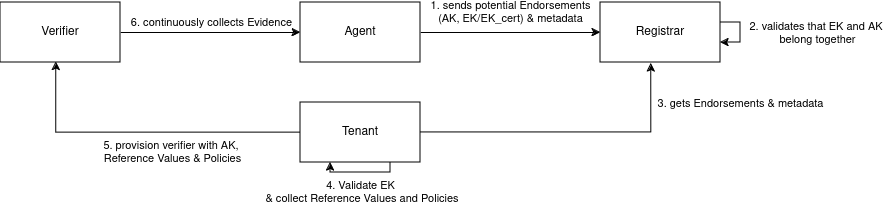

The diagram above was exported from draw.io. Its source (the exported page's mxGraphModel, read from the mxfile embedded in the PNG):
<mxGraphModel dx="1783" dy="994" grid="1" gridSize="10" guides="1" tooltips="1" connect="1" arrows="1" fold="1" page="1" pageScale="1" pageWidth="827" pageHeight="1169" math="0" shadow="0">
  <root>
    <mxCell id="0" />
    <mxCell id="1" parent="0" />
    <mxCell id="6pwx4IM8mq2fx8B0i34o-17" style="edgeStyle=orthogonalEdgeStyle;rounded=0;orthogonalLoop=1;jettySize=auto;html=1;entryX=0;entryY=0.5;entryDx=0;entryDy=0;" edge="1" parent="1" source="6pwx4IM8mq2fx8B0i34o-1" target="6pwx4IM8mq2fx8B0i34o-2">
      <mxGeometry relative="1" as="geometry" />
    </mxCell>
    <mxCell id="6pwx4IM8mq2fx8B0i34o-18" value="6. continuously collects Evidence" style="edgeLabel;html=1;align=center;verticalAlign=middle;resizable=0;points=[];" vertex="1" connectable="0" parent="6pwx4IM8mq2fx8B0i34o-17">
      <mxGeometry x="-0.389" relative="1" as="geometry">
        <mxPoint x="35" y="-10" as="offset" />
      </mxGeometry>
    </mxCell>
    <mxCell id="6pwx4IM8mq2fx8B0i34o-1" value="Verifier" style="rounded=0;whiteSpace=wrap;html=1;" vertex="1" parent="1">
      <mxGeometry x="10" y="180" width="120" height="60" as="geometry" />
    </mxCell>
    <mxCell id="6pwx4IM8mq2fx8B0i34o-5" style="edgeStyle=orthogonalEdgeStyle;rounded=0;orthogonalLoop=1;jettySize=auto;html=1;entryX=0;entryY=0.5;entryDx=0;entryDy=0;" edge="1" parent="1" source="6pwx4IM8mq2fx8B0i34o-2" target="6pwx4IM8mq2fx8B0i34o-4">
      <mxGeometry relative="1" as="geometry" />
    </mxCell>
    <mxCell id="6pwx4IM8mq2fx8B0i34o-6" value="&lt;div&gt;1. sends potential Endorsements &lt;br&gt;&lt;/div&gt;&lt;div&gt;(AK, EK/EK_cert) &amp;amp; metadata&lt;br&gt;&lt;/div&gt;" style="edgeLabel;html=1;align=center;verticalAlign=middle;resizable=0;points=[];" vertex="1" connectable="0" parent="6pwx4IM8mq2fx8B0i34o-5">
      <mxGeometry x="-0.0769" y="-6" relative="1" as="geometry">
        <mxPoint x="7" y="-26" as="offset" />
      </mxGeometry>
    </mxCell>
    <mxCell id="6pwx4IM8mq2fx8B0i34o-2" value="Agent" style="rounded=0;whiteSpace=wrap;html=1;" vertex="1" parent="1">
      <mxGeometry x="310" y="180" width="120" height="60" as="geometry" />
    </mxCell>
    <mxCell id="6pwx4IM8mq2fx8B0i34o-3" value="&lt;div&gt;Tenant&lt;/div&gt;" style="rounded=0;whiteSpace=wrap;html=1;" vertex="1" parent="1">
      <mxGeometry x="310" y="280" width="120" height="60" as="geometry" />
    </mxCell>
    <mxCell id="6pwx4IM8mq2fx8B0i34o-4" value="Registrar" style="rounded=0;whiteSpace=wrap;html=1;" vertex="1" parent="1">
      <mxGeometry x="610" y="180" width="120" height="60" as="geometry" />
    </mxCell>
    <mxCell id="6pwx4IM8mq2fx8B0i34o-7" style="edgeStyle=orthogonalEdgeStyle;rounded=0;orthogonalLoop=1;jettySize=auto;html=1;elbow=horizontal;" edge="1" parent="1" source="6pwx4IM8mq2fx8B0i34o-4" target="6pwx4IM8mq2fx8B0i34o-4">
      <mxGeometry relative="1" as="geometry" />
    </mxCell>
    <mxCell id="6pwx4IM8mq2fx8B0i34o-8" value="&lt;div&gt;2. validates that EK and AK&amp;nbsp;&lt;/div&gt;&lt;div&gt;belong together&lt;/div&gt;" style="edgeLabel;html=1;align=center;verticalAlign=middle;resizable=0;points=[];" vertex="1" connectable="0" parent="6pwx4IM8mq2fx8B0i34o-7">
      <mxGeometry x="-0.1586" relative="1" as="geometry">
        <mxPoint x="77" y="5" as="offset" />
      </mxGeometry>
    </mxCell>
    <mxCell id="6pwx4IM8mq2fx8B0i34o-9" style="edgeStyle=orthogonalEdgeStyle;rounded=0;orthogonalLoop=1;jettySize=auto;html=1;entryX=0.423;entryY=1.016;entryDx=0;entryDy=0;entryPerimeter=0;" edge="1" parent="1" source="6pwx4IM8mq2fx8B0i34o-3" target="6pwx4IM8mq2fx8B0i34o-4">
      <mxGeometry relative="1" as="geometry" />
    </mxCell>
    <mxCell id="6pwx4IM8mq2fx8B0i34o-10" value="3. gets Endorsements &amp;amp; metadata" style="edgeLabel;html=1;align=center;verticalAlign=middle;resizable=0;points=[];" vertex="1" connectable="0" parent="6pwx4IM8mq2fx8B0i34o-9">
      <mxGeometry x="0.5701" y="-1" relative="1" as="geometry">
        <mxPoint x="88" y="-25" as="offset" />
      </mxGeometry>
    </mxCell>
    <mxCell id="6pwx4IM8mq2fx8B0i34o-13" style="edgeStyle=orthogonalEdgeStyle;rounded=0;orthogonalLoop=1;jettySize=auto;html=1;entryX=0.25;entryY=1;entryDx=0;entryDy=0;exitX=0.75;exitY=1;exitDx=0;exitDy=0;" edge="1" parent="1" source="6pwx4IM8mq2fx8B0i34o-3" target="6pwx4IM8mq2fx8B0i34o-3">
      <mxGeometry relative="1" as="geometry">
        <Array as="points">
          <mxPoint x="400" y="350" />
          <mxPoint x="340" y="350" />
        </Array>
      </mxGeometry>
    </mxCell>
    <mxCell id="6pwx4IM8mq2fx8B0i34o-14" value="&lt;div&gt;4. Validate EK&lt;/div&gt;&lt;div&gt;&amp;nbsp;&amp;amp; collect Reference Values and Policies&lt;br&gt;&lt;/div&gt;" style="edgeLabel;html=1;align=center;verticalAlign=middle;resizable=0;points=[];" vertex="1" connectable="0" parent="6pwx4IM8mq2fx8B0i34o-13">
      <mxGeometry x="0.2803" relative="1" as="geometry">
        <mxPoint x="11" y="20" as="offset" />
      </mxGeometry>
    </mxCell>
    <mxCell id="6pwx4IM8mq2fx8B0i34o-15" style="edgeStyle=orthogonalEdgeStyle;rounded=0;orthogonalLoop=1;jettySize=auto;html=1;entryX=0.464;entryY=0.988;entryDx=0;entryDy=0;entryPerimeter=0;" edge="1" parent="1" source="6pwx4IM8mq2fx8B0i34o-3" target="6pwx4IM8mq2fx8B0i34o-1">
      <mxGeometry relative="1" as="geometry" />
    </mxCell>
    <mxCell id="6pwx4IM8mq2fx8B0i34o-16" value="&lt;div&gt;5. provision verifier with AK,&amp;nbsp;&lt;/div&gt;&lt;div&gt;Reference Values &amp;amp; Policies&lt;/div&gt;" style="edgeLabel;html=1;align=center;verticalAlign=middle;resizable=0;points=[];" vertex="1" connectable="0" parent="6pwx4IM8mq2fx8B0i34o-15">
      <mxGeometry x="-0.2324" y="-2" relative="1" as="geometry">
        <mxPoint x="-8" y="22" as="offset" />
      </mxGeometry>
    </mxCell>
  </root>
</mxGraphModel>